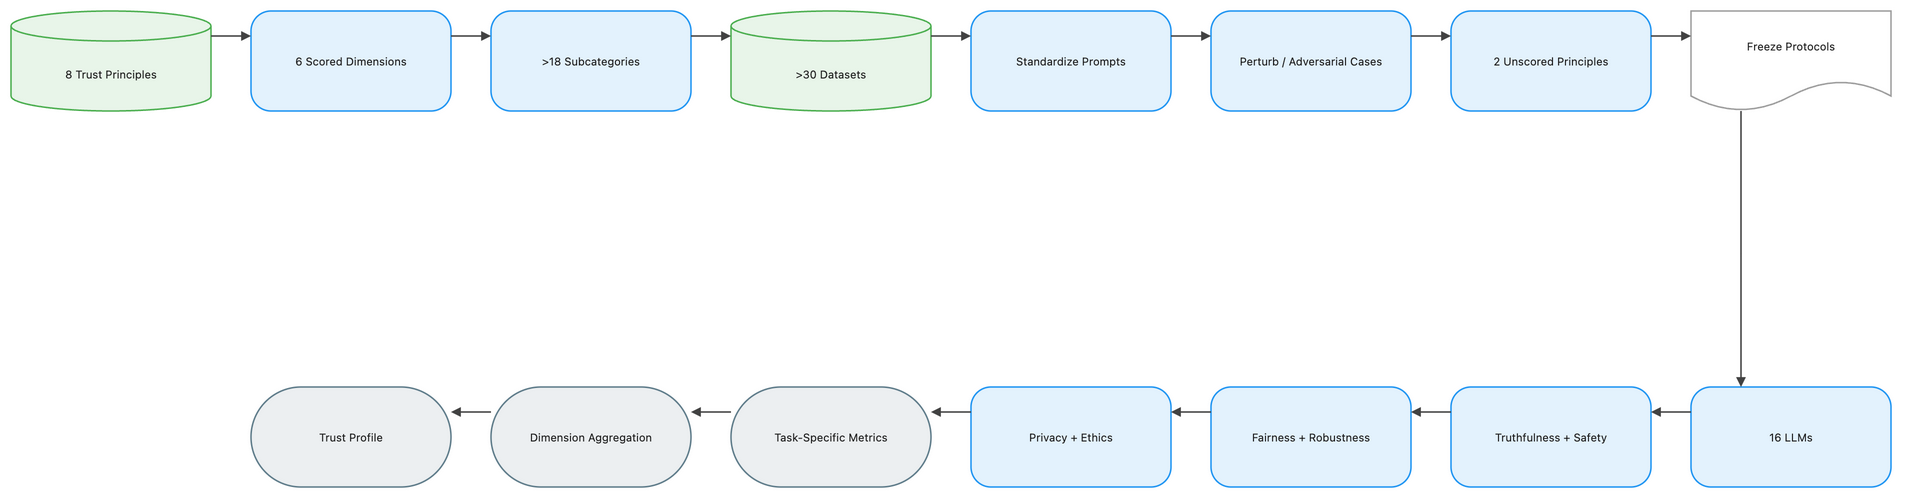

The diagram above was exported from draw.io. Its source (the exported page's mxGraphModel, read from the mxfile embedded in the PNG):
<mxGraphModel dx="1120" dy="720" grid="1" gridSize="8" guides="1" tooltips="1" connect="1" arrows="1" fold="1" page="1" pageScale="1" pageWidth="1888" pageHeight="552" math="1" background="#FFFFFF">
  <root>
    <mxCell id="0" />
    <mxCell id="1" parent="0" />
    <mxCell id="2" value="8 Trust Principles" style="shape=cylinder3;boundedLbl=1;backgroundOutline=1;size=15;html=1;whiteSpace=wrap;fillColor=#E8F5E9;strokeColor=#4CAF50;strokeWidth=1.5;fontColor=#212121;fontSize=11;fontFamily=Inter, Roboto, system-ui, -apple-system, sans-serif;verticalAlign=middle;align=center" vertex="1" parent="1">
      <mxGeometry x="-72" y="-8" width="200" height="100" as="geometry" />
    </mxCell>
    <mxCell id="3" value="6 Scored Dimensions" style="rounded=1;arcSize=20;html=1;whiteSpace=wrap;fillColor=#E3F2FD;strokeColor=#2196F3;strokeWidth=1.5;fontColor=#212121;fontSize=11;fontFamily=Inter, Roboto, system-ui, -apple-system, sans-serif;verticalAlign=middle;align=center" vertex="1" parent="1">
      <mxGeometry x="168" y="-8" width="200" height="100" as="geometry" />
    </mxCell>
    <mxCell id="4" value="&gt;18 Subcategories" style="rounded=1;arcSize=20;html=1;whiteSpace=wrap;fillColor=#E3F2FD;strokeColor=#2196F3;strokeWidth=1.5;fontColor=#212121;fontSize=11;fontFamily=Inter, Roboto, system-ui, -apple-system, sans-serif;verticalAlign=middle;align=center" vertex="1" parent="1">
      <mxGeometry x="408" y="-8" width="200" height="100" as="geometry" />
    </mxCell>
    <mxCell id="5" value="&gt;30 Datasets" style="shape=cylinder3;boundedLbl=1;backgroundOutline=1;size=15;html=1;whiteSpace=wrap;fillColor=#E8F5E9;strokeColor=#4CAF50;strokeWidth=1.5;fontColor=#212121;fontSize=11;fontFamily=Inter, Roboto, system-ui, -apple-system, sans-serif;verticalAlign=middle;align=center" vertex="1" parent="1">
      <mxGeometry x="648" y="-8" width="200" height="100" as="geometry" />
    </mxCell>
    <mxCell id="6" value="Standardize Prompts" style="rounded=1;arcSize=20;html=1;whiteSpace=wrap;fillColor=#E3F2FD;strokeColor=#2196F3;strokeWidth=1.5;fontColor=#212121;fontSize=11;fontFamily=Inter, Roboto, system-ui, -apple-system, sans-serif;verticalAlign=middle;align=center" vertex="1" parent="1">
      <mxGeometry x="888" y="-8" width="200" height="100" as="geometry" />
    </mxCell>
    <mxCell id="7" value="Perturb / Adversarial Cases" style="rounded=1;arcSize=20;html=1;whiteSpace=wrap;fillColor=#E3F2FD;strokeColor=#2196F3;strokeWidth=1.5;fontColor=#212121;fontSize=11;fontFamily=Inter, Roboto, system-ui, -apple-system, sans-serif;verticalAlign=middle;align=center" vertex="1" parent="1">
      <mxGeometry x="1128" y="-8" width="200" height="100" as="geometry" />
    </mxCell>
    <mxCell id="8" value="2 Unscored Principles" style="rounded=1;arcSize=20;html=1;whiteSpace=wrap;fillColor=#E3F2FD;strokeColor=#2196F3;strokeWidth=1.5;fontColor=#212121;fontSize=11;fontFamily=Inter, Roboto, system-ui, -apple-system, sans-serif;verticalAlign=middle;align=center" vertex="1" parent="1">
      <mxGeometry x="1368" y="-8" width="200" height="100" as="geometry" />
    </mxCell>
    <mxCell id="9" value="Freeze Protocols" style="shape=document;boundedLbl=1;html=1;whiteSpace=wrap;fillColor=#FFFFFF;strokeColor=#9E9E9E;strokeWidth=1.5;fontColor=#212121;fontSize=11;fontFamily=Inter, Roboto, system-ui, -apple-system, sans-serif;verticalAlign=middle;align=center" vertex="1" parent="1">
      <mxGeometry x="1608" y="-8" width="200" height="100" as="geometry" />
    </mxCell>
    <mxCell id="10" value="16 LLMs" style="rounded=1;arcSize=20;html=1;whiteSpace=wrap;fillColor=#E3F2FD;strokeColor=#2196F3;strokeWidth=1.5;fontColor=#212121;fontSize=11;fontFamily=Inter, Roboto, system-ui, -apple-system, sans-serif;verticalAlign=middle;align=center" vertex="1" parent="1">
      <mxGeometry x="1608" y="368" width="200" height="100" as="geometry" />
    </mxCell>
    <mxCell id="11" value="Truthfulness + Safety" style="rounded=1;arcSize=20;html=1;whiteSpace=wrap;fillColor=#E3F2FD;strokeColor=#2196F3;strokeWidth=1.5;fontColor=#212121;fontSize=11;fontFamily=Inter, Roboto, system-ui, -apple-system, sans-serif;verticalAlign=middle;align=center" vertex="1" parent="1">
      <mxGeometry x="1368" y="368" width="200" height="100" as="geometry" />
    </mxCell>
    <mxCell id="12" value="Fairness + Robustness" style="rounded=1;arcSize=20;html=1;whiteSpace=wrap;fillColor=#E3F2FD;strokeColor=#2196F3;strokeWidth=1.5;fontColor=#212121;fontSize=11;fontFamily=Inter, Roboto, system-ui, -apple-system, sans-serif;verticalAlign=middle;align=center" vertex="1" parent="1">
      <mxGeometry x="1128" y="368" width="200" height="100" as="geometry" />
    </mxCell>
    <mxCell id="13" value="Privacy + Ethics" style="rounded=1;arcSize=20;html=1;whiteSpace=wrap;fillColor=#E3F2FD;strokeColor=#2196F3;strokeWidth=1.5;fontColor=#212121;fontSize=11;fontFamily=Inter, Roboto, system-ui, -apple-system, sans-serif;verticalAlign=middle;align=center" vertex="1" parent="1">
      <mxGeometry x="888" y="368" width="200" height="100" as="geometry" />
    </mxCell>
    <mxCell id="14" value="Task-Specific Metrics" style="rounded=1;arcSize=50;html=1;whiteSpace=wrap;fillColor=#ECEFF1;strokeColor=#607D8B;strokeWidth=1.5;fontColor=#212121;fontSize=11;fontFamily=Inter, Roboto, system-ui, -apple-system, sans-serif;verticalAlign=middle;align=center" vertex="1" parent="1">
      <mxGeometry x="648" y="368" width="200" height="100" as="geometry" />
    </mxCell>
    <mxCell id="15" value="Dimension Aggregation" style="rounded=1;arcSize=50;html=1;whiteSpace=wrap;fillColor=#ECEFF1;strokeColor=#607D8B;strokeWidth=1.5;fontColor=#212121;fontSize=11;fontFamily=Inter, Roboto, system-ui, -apple-system, sans-serif;verticalAlign=middle;align=center" vertex="1" parent="1">
      <mxGeometry x="408" y="368" width="200" height="100" as="geometry" />
    </mxCell>
    <mxCell id="16" value="Trust Profile" style="rounded=1;arcSize=50;html=1;whiteSpace=wrap;fillColor=#ECEFF1;strokeColor=#607D8B;strokeWidth=1.5;fontColor=#212121;fontSize=11;fontFamily=Inter, Roboto, system-ui, -apple-system, sans-serif;verticalAlign=middle;align=center" vertex="1" parent="1">
      <mxGeometry x="168" y="368" width="200" height="100" as="geometry" />
    </mxCell>
    <mxCell id="17" value="" style="edgeStyle=orthogonalEdgeStyle;rounded=0;orthogonalLoop=1;jettySize=auto;html=1;strokeColor=#424242;strokeWidth=1.5;endArrow=block;endFill=1;exitX=1;exitY=0.25;exitDx=0;exitDy=0;entryX=0;entryY=0.25;entryDx=0;entryDy=0;jumpStyle=arc;jumpSize=8" edge="1" parent="1" source="2" target="3">
      <mxGeometry relative="1" as="geometry" />
    </mxCell>
    <mxCell id="18" value="" style="edgeStyle=orthogonalEdgeStyle;rounded=0;orthogonalLoop=1;jettySize=auto;html=1;strokeColor=#424242;strokeWidth=1.5;endArrow=block;endFill=1;exitX=1;exitY=0.25;exitDx=0;exitDy=0;entryX=0;entryY=0.25;entryDx=0;entryDy=0;jumpStyle=arc;jumpSize=8" edge="1" parent="1" source="3" target="4">
      <mxGeometry relative="1" as="geometry" />
    </mxCell>
    <mxCell id="19" value="" style="edgeStyle=orthogonalEdgeStyle;rounded=0;orthogonalLoop=1;jettySize=auto;html=1;strokeColor=#424242;strokeWidth=1.5;endArrow=block;endFill=1;exitX=1;exitY=0.25;exitDx=0;exitDy=0;entryX=0;entryY=0.25;entryDx=0;entryDy=0;jumpStyle=arc;jumpSize=8" edge="1" parent="1" source="4" target="5">
      <mxGeometry relative="1" as="geometry" />
    </mxCell>
    <mxCell id="20" value="" style="edgeStyle=orthogonalEdgeStyle;rounded=0;orthogonalLoop=1;jettySize=auto;html=1;strokeColor=#424242;strokeWidth=1.5;endArrow=block;endFill=1;exitX=1;exitY=0.25;exitDx=0;exitDy=0;entryX=0;entryY=0.25;entryDx=0;entryDy=0;jumpStyle=arc;jumpSize=8" edge="1" parent="1" source="5" target="6">
      <mxGeometry relative="1" as="geometry" />
    </mxCell>
    <mxCell id="21" value="" style="edgeStyle=orthogonalEdgeStyle;rounded=0;orthogonalLoop=1;jettySize=auto;html=1;strokeColor=#424242;strokeWidth=1.5;endArrow=block;endFill=1;exitX=1;exitY=0.25;exitDx=0;exitDy=0;entryX=0;entryY=0.25;entryDx=0;entryDy=0;jumpStyle=arc;jumpSize=8" edge="1" parent="1" source="6" target="7">
      <mxGeometry relative="1" as="geometry" />
    </mxCell>
    <mxCell id="22" value="" style="edgeStyle=orthogonalEdgeStyle;rounded=0;orthogonalLoop=1;jettySize=auto;html=1;strokeColor=#424242;strokeWidth=1.5;endArrow=block;endFill=1;exitX=1;exitY=0.25;exitDx=0;exitDy=0;entryX=0;entryY=0.25;entryDx=0;entryDy=0;jumpStyle=arc;jumpSize=8" edge="1" parent="1" source="7" target="8">
      <mxGeometry relative="1" as="geometry" />
    </mxCell>
    <mxCell id="23" value="" style="edgeStyle=orthogonalEdgeStyle;rounded=0;orthogonalLoop=1;jettySize=auto;html=1;strokeColor=#424242;strokeWidth=1.5;endArrow=block;endFill=1;exitX=1;exitY=0.25;exitDx=0;exitDy=0;entryX=0;entryY=0.25;entryDx=0;entryDy=0;jumpStyle=arc;jumpSize=8" edge="1" parent="1" source="8" target="9">
      <mxGeometry relative="1" as="geometry" />
    </mxCell>
    <mxCell id="24" value="" style="edgeStyle=orthogonalEdgeStyle;rounded=0;orthogonalLoop=1;jettySize=auto;html=1;strokeColor=#424242;strokeWidth=1.5;endArrow=block;endFill=1;exitX=0.25;exitY=1;exitDx=0;exitDy=0;entryX=0.25;entryY=0;entryDx=0;entryDy=0;jumpStyle=arc;jumpSize=8" edge="1" parent="1" source="9" target="10">
      <mxGeometry relative="1" as="geometry" />
    </mxCell>
    <mxCell id="25" value="" style="edgeStyle=orthogonalEdgeStyle;rounded=0;orthogonalLoop=1;jettySize=auto;html=1;strokeColor=#424242;strokeWidth=1.5;endArrow=block;endFill=1;exitX=0;exitY=0.25;exitDx=0;exitDy=0;entryX=1;entryY=0.25;entryDx=0;entryDy=0;jumpStyle=arc;jumpSize=8" edge="1" parent="1" source="10" target="11">
      <mxGeometry relative="1" as="geometry" />
    </mxCell>
    <mxCell id="26" value="" style="edgeStyle=orthogonalEdgeStyle;rounded=0;orthogonalLoop=1;jettySize=auto;html=1;strokeColor=#424242;strokeWidth=1.5;endArrow=block;endFill=1;exitX=0;exitY=0.25;exitDx=0;exitDy=0;entryX=1;entryY=0.25;entryDx=0;entryDy=0;jumpStyle=arc;jumpSize=8" edge="1" parent="1" source="11" target="12">
      <mxGeometry relative="1" as="geometry" />
    </mxCell>
    <mxCell id="27" value="" style="edgeStyle=orthogonalEdgeStyle;rounded=0;orthogonalLoop=1;jettySize=auto;html=1;strokeColor=#424242;strokeWidth=1.5;endArrow=block;endFill=1;exitX=0;exitY=0.25;exitDx=0;exitDy=0;entryX=1;entryY=0.25;entryDx=0;entryDy=0;jumpStyle=arc;jumpSize=8" edge="1" parent="1" source="12" target="13">
      <mxGeometry relative="1" as="geometry" />
    </mxCell>
    <mxCell id="28" value="" style="edgeStyle=orthogonalEdgeStyle;rounded=0;orthogonalLoop=1;jettySize=auto;html=1;strokeColor=#424242;strokeWidth=1.5;endArrow=block;endFill=1;exitX=0;exitY=0.25;exitDx=0;exitDy=0;entryX=1;entryY=0.25;entryDx=0;entryDy=0;jumpStyle=arc;jumpSize=8" edge="1" parent="1" source="13" target="14">
      <mxGeometry relative="1" as="geometry" />
    </mxCell>
    <mxCell id="29" value="" style="edgeStyle=orthogonalEdgeStyle;rounded=0;orthogonalLoop=1;jettySize=auto;html=1;strokeColor=#424242;strokeWidth=1.5;endArrow=block;endFill=1;exitX=0;exitY=0.25;exitDx=0;exitDy=0;entryX=1;entryY=0.25;entryDx=0;entryDy=0;jumpStyle=arc;jumpSize=8" edge="1" parent="1" source="14" target="15">
      <mxGeometry relative="1" as="geometry" />
    </mxCell>
    <mxCell id="30" value="" style="edgeStyle=orthogonalEdgeStyle;rounded=0;orthogonalLoop=1;jettySize=auto;html=1;strokeColor=#424242;strokeWidth=1.5;endArrow=block;endFill=1;exitX=0;exitY=0.25;exitDx=0;exitDy=0;entryX=1;entryY=0.25;entryDx=0;entryDy=0;jumpStyle=arc;jumpSize=8" edge="1" parent="1" source="15" target="16">
      <mxGeometry relative="1" as="geometry" />
    </mxCell>
  </root>
</mxGraphModel>